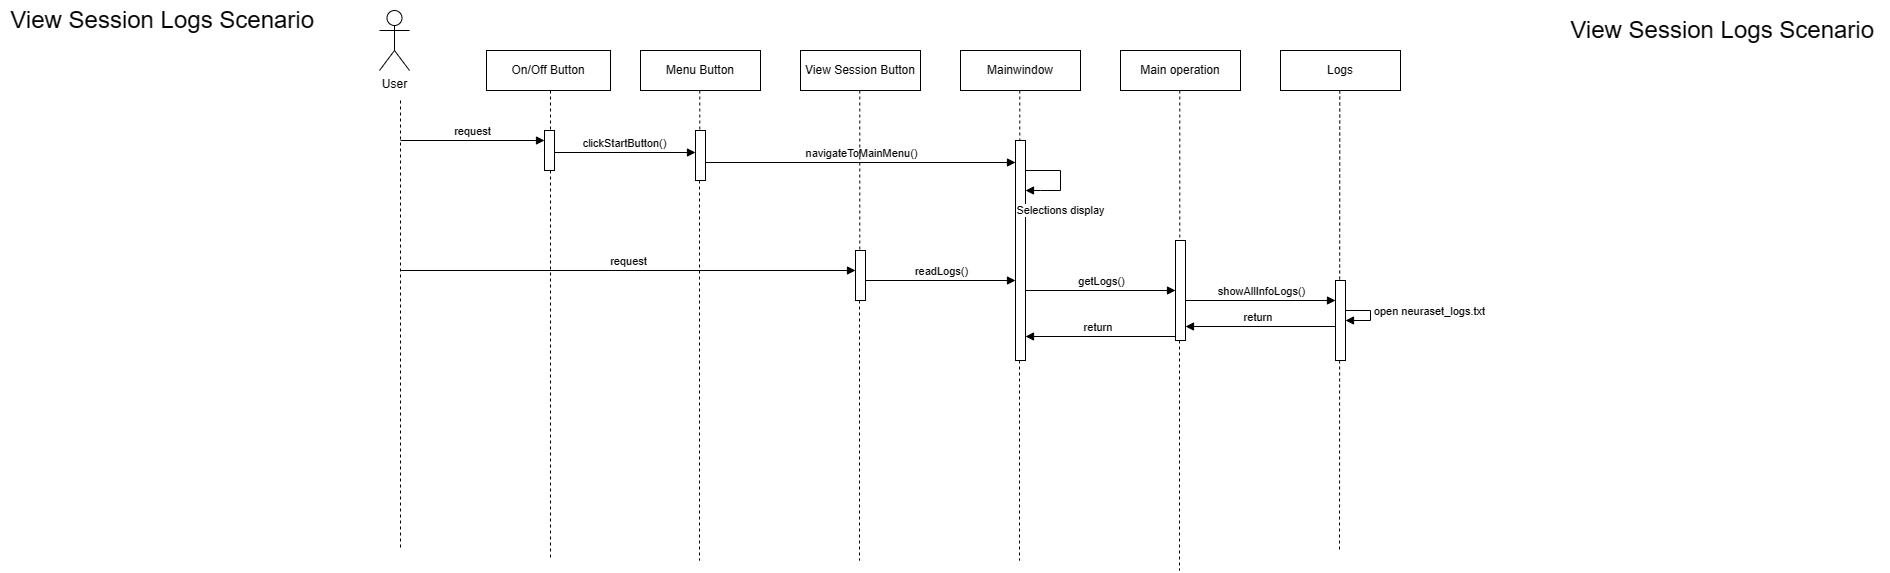

The diagram above was exported from draw.io. Its source (the exported page's mxGraphModel, read from the mxfile embedded in the PNG):
<mxGraphModel dx="3334" dy="1070" grid="1" gridSize="10" guides="1" tooltips="1" connect="1" arrows="1" fold="1" page="1" pageScale="1" pageWidth="850" pageHeight="1100" math="0" shadow="0">
  <root>
    <mxCell id="0" />
    <mxCell id="1" parent="0" />
    <mxCell id="124KIdR_RBxNOZqVp3zu-15" value="User" style="shape=umlActor;verticalLabelPosition=bottom;verticalAlign=top;html=1;" parent="1" vertex="1">
      <mxGeometry x="-61" y="50" width="30" height="60" as="geometry" />
    </mxCell>
    <mxCell id="124KIdR_RBxNOZqVp3zu-16" value="View Session Button" style="html=1;whiteSpace=wrap;" parent="1" vertex="1">
      <mxGeometry x="360" y="90" width="120" height="40" as="geometry" />
    </mxCell>
    <mxCell id="124KIdR_RBxNOZqVp3zu-17" value="Main operation" style="html=1;whiteSpace=wrap;" parent="1" vertex="1">
      <mxGeometry x="680" y="90" width="120" height="40" as="geometry" />
    </mxCell>
    <mxCell id="124KIdR_RBxNOZqVp3zu-18" value="Menu Button" style="html=1;whiteSpace=wrap;" parent="1" vertex="1">
      <mxGeometry x="200" y="90" width="120" height="40" as="geometry" />
    </mxCell>
    <mxCell id="124KIdR_RBxNOZqVp3zu-19" value="On/Off Button" style="html=1;whiteSpace=wrap;" parent="1" vertex="1">
      <mxGeometry x="46" y="90" width="124" height="40" as="geometry" />
    </mxCell>
    <mxCell id="124KIdR_RBxNOZqVp3zu-25" value="Mainwindow" style="html=1;whiteSpace=wrap;" parent="1" vertex="1">
      <mxGeometry x="520" y="90" width="120" height="40" as="geometry" />
    </mxCell>
    <mxCell id="124KIdR_RBxNOZqVp3zu-27" value="Logs" style="html=1;whiteSpace=wrap;" parent="1" vertex="1">
      <mxGeometry x="840" y="90" width="120" height="40" as="geometry" />
    </mxCell>
    <mxCell id="124KIdR_RBxNOZqVp3zu-30" value="" style="endArrow=none;dashed=1;html=1;rounded=0;" parent="1" edge="1">
      <mxGeometry width="50" height="50" relative="1" as="geometry">
        <mxPoint x="-40" y="140" as="sourcePoint" />
        <mxPoint x="-40" y="590" as="targetPoint" />
      </mxGeometry>
    </mxCell>
    <mxCell id="124KIdR_RBxNOZqVp3zu-31" value="" style="endArrow=none;dashed=1;html=1;rounded=0;" parent="1" edge="1" source="loCEuLc4SdhYmvdtMYLy-1">
      <mxGeometry width="50" height="50" relative="1" as="geometry">
        <mxPoint x="110" y="130" as="sourcePoint" />
        <mxPoint x="110" y="600" as="targetPoint" />
      </mxGeometry>
    </mxCell>
    <mxCell id="124KIdR_RBxNOZqVp3zu-32" value="" style="endArrow=none;dashed=1;html=1;rounded=0;" parent="1" edge="1" source="loCEuLc4SdhYmvdtMYLy-5">
      <mxGeometry width="50" height="50" relative="1" as="geometry">
        <mxPoint x="259.29" y="130" as="sourcePoint" />
        <mxPoint x="259" y="600" as="targetPoint" />
      </mxGeometry>
    </mxCell>
    <mxCell id="124KIdR_RBxNOZqVp3zu-33" value="" style="endArrow=none;dashed=1;html=1;rounded=0;" parent="1" edge="1" source="loCEuLc4SdhYmvdtMYLy-12">
      <mxGeometry width="50" height="50" relative="1" as="geometry">
        <mxPoint x="419.29" y="130" as="sourcePoint" />
        <mxPoint x="419" y="600" as="targetPoint" />
      </mxGeometry>
    </mxCell>
    <mxCell id="124KIdR_RBxNOZqVp3zu-34" value="" style="endArrow=none;dashed=1;html=1;rounded=0;" parent="1" edge="1" source="loCEuLc4SdhYmvdtMYLy-8">
      <mxGeometry width="50" height="50" relative="1" as="geometry">
        <mxPoint x="579.29" y="130" as="sourcePoint" />
        <mxPoint x="579" y="600" as="targetPoint" />
      </mxGeometry>
    </mxCell>
    <mxCell id="124KIdR_RBxNOZqVp3zu-35" value="" style="endArrow=none;dashed=1;html=1;rounded=0;" parent="1" edge="1" source="loCEuLc4SdhYmvdtMYLy-17">
      <mxGeometry width="50" height="50" relative="1" as="geometry">
        <mxPoint x="739.29" y="130" as="sourcePoint" />
        <mxPoint x="739" y="610" as="targetPoint" />
      </mxGeometry>
    </mxCell>
    <mxCell id="124KIdR_RBxNOZqVp3zu-36" value="" style="endArrow=none;dashed=1;html=1;rounded=0;" parent="1" edge="1">
      <mxGeometry width="50" height="50" relative="1" as="geometry">
        <mxPoint x="899.29" y="130" as="sourcePoint" />
        <mxPoint x="899" y="590" as="targetPoint" />
      </mxGeometry>
    </mxCell>
    <mxCell id="loCEuLc4SdhYmvdtMYLy-2" value="" style="endArrow=none;dashed=1;html=1;rounded=0;" edge="1" parent="1" target="loCEuLc4SdhYmvdtMYLy-1">
      <mxGeometry width="50" height="50" relative="1" as="geometry">
        <mxPoint x="110" y="130" as="sourcePoint" />
        <mxPoint x="110" y="1042.285679408482" as="targetPoint" />
      </mxGeometry>
    </mxCell>
    <mxCell id="loCEuLc4SdhYmvdtMYLy-1" value="" style="html=1;points=[[0,0,0,0,5],[0,1,0,0,-5],[1,0,0,0,5],[1,1,0,0,-5]];perimeter=orthogonalPerimeter;outlineConnect=0;targetShapes=umlLifeline;portConstraint=eastwest;newEdgeStyle={&quot;curved&quot;:0,&quot;rounded&quot;:0};" vertex="1" parent="1">
      <mxGeometry x="104" y="170" width="10" height="40" as="geometry" />
    </mxCell>
    <mxCell id="loCEuLc4SdhYmvdtMYLy-3" value="request" style="html=1;verticalAlign=bottom;endArrow=block;curved=0;rounded=0;entryX=0.6;entryY=0.625;entryDx=0;entryDy=0;entryPerimeter=0;" edge="1" parent="1">
      <mxGeometry width="80" relative="1" as="geometry">
        <mxPoint x="-40" y="180" as="sourcePoint" />
        <mxPoint x="104" y="180" as="targetPoint" />
      </mxGeometry>
    </mxCell>
    <mxCell id="loCEuLc4SdhYmvdtMYLy-4" value="clickStartButton()" style="html=1;verticalAlign=bottom;endArrow=block;curved=0;rounded=0;" edge="1" parent="1">
      <mxGeometry width="80" relative="1" as="geometry">
        <mxPoint x="114" y="192" as="sourcePoint" />
        <mxPoint x="255" y="192" as="targetPoint" />
      </mxGeometry>
    </mxCell>
    <mxCell id="loCEuLc4SdhYmvdtMYLy-6" value="" style="endArrow=none;dashed=1;html=1;rounded=0;" edge="1" parent="1" target="loCEuLc4SdhYmvdtMYLy-5">
      <mxGeometry width="50" height="50" relative="1" as="geometry">
        <mxPoint x="259.29" y="130" as="sourcePoint" />
        <mxPoint x="259.29" y="1042.285679408482" as="targetPoint" />
      </mxGeometry>
    </mxCell>
    <mxCell id="loCEuLc4SdhYmvdtMYLy-5" value="" style="html=1;points=[[0,0,0,0,5],[0,1,0,0,-5],[1,0,0,0,5],[1,1,0,0,-5]];perimeter=orthogonalPerimeter;outlineConnect=0;targetShapes=umlLifeline;portConstraint=eastwest;newEdgeStyle={&quot;curved&quot;:0,&quot;rounded&quot;:0};" vertex="1" parent="1">
      <mxGeometry x="255" y="170" width="10" height="50" as="geometry" />
    </mxCell>
    <mxCell id="loCEuLc4SdhYmvdtMYLy-7" value="navigateToMainMenu()&lt;span style=&quot;color: rgba(0, 0, 0, 0); font-family: monospace; font-size: 0px; text-align: start; background-color: rgb(251, 251, 251);&quot;&gt;%3CmxGraphModel%3E%3Croot%3E%3CmxCell%20id%3D%220%22%2F%3E%3CmxCell%20id%3D%221%22%20parent%3D%220%22%2F%3E%3CmxCell%20id%3D%222%22%20value%3D%22%26lt%3Bfont%20style%3D%26quot%3Bfont-size%3A%2011px%3B%26quot%3B%26gt%3Bselections%20display%26lt%3B%2Ffont%26gt%3B%22%20style%3D%22text%3Bhtml%3D1%3Balign%3Dcenter%3BverticalAlign%3Dmiddle%3Bresizable%3D0%3Bpoints%3D%5B%5D%3Bautosize%3D1%3BstrokeColor%3Dnone%3BfillColor%3Dnone%3B%22%20vertex%3D%221%22%20parent%3D%221%22%3E%3CmxGeometry%20x%3D%22905%22%20y%3D%22135%22%20width%3D%22110%22%20height%3D%2230%22%20as%3D%22geometry%22%2F%3E%3C%2FmxCell%3E%3C%2Froot%3E%3C%2FmxGraphModel%3E&lt;/span&gt;" style="html=1;verticalAlign=bottom;endArrow=block;curved=0;rounded=0;" edge="1" parent="1" target="loCEuLc4SdhYmvdtMYLy-8">
      <mxGeometry width="80" relative="1" as="geometry">
        <mxPoint x="265" y="202" as="sourcePoint" />
        <mxPoint x="570" y="200" as="targetPoint" />
      </mxGeometry>
    </mxCell>
    <mxCell id="loCEuLc4SdhYmvdtMYLy-9" value="" style="endArrow=none;dashed=1;html=1;rounded=0;" edge="1" parent="1" target="loCEuLc4SdhYmvdtMYLy-8">
      <mxGeometry width="50" height="50" relative="1" as="geometry">
        <mxPoint x="579.29" y="130" as="sourcePoint" />
        <mxPoint x="579.29" y="1042.285679408482" as="targetPoint" />
      </mxGeometry>
    </mxCell>
    <mxCell id="loCEuLc4SdhYmvdtMYLy-8" value="" style="html=1;points=[[0,0,0,0,5],[0,1,0,0,-5],[1,0,0,0,5],[1,1,0,0,-5]];perimeter=orthogonalPerimeter;outlineConnect=0;targetShapes=umlLifeline;portConstraint=eastwest;newEdgeStyle={&quot;curved&quot;:0,&quot;rounded&quot;:0};" vertex="1" parent="1">
      <mxGeometry x="575" y="180" width="10" height="220" as="geometry" />
    </mxCell>
    <mxCell id="loCEuLc4SdhYmvdtMYLy-10" value="Selections display" style="html=1;verticalAlign=bottom;endArrow=block;curved=0;rounded=0;" edge="1" parent="1" target="loCEuLc4SdhYmvdtMYLy-8">
      <mxGeometry x="0.2222" y="-30" width="80" relative="1" as="geometry">
        <mxPoint x="585" y="210" as="sourcePoint" />
        <mxPoint x="610" y="260" as="targetPoint" />
        <Array as="points">
          <mxPoint x="620" y="210" />
          <mxPoint x="620" y="230" />
          <mxPoint x="600" y="230" />
        </Array>
        <mxPoint x="30" y="30" as="offset" />
      </mxGeometry>
    </mxCell>
    <mxCell id="loCEuLc4SdhYmvdtMYLy-11" value="request" style="html=1;verticalAlign=bottom;endArrow=block;curved=0;rounded=0;" edge="1" parent="1" target="loCEuLc4SdhYmvdtMYLy-12">
      <mxGeometry width="80" relative="1" as="geometry">
        <mxPoint x="-40" y="310" as="sourcePoint" />
        <mxPoint x="410" y="310" as="targetPoint" />
      </mxGeometry>
    </mxCell>
    <mxCell id="loCEuLc4SdhYmvdtMYLy-14" value="" style="endArrow=none;dashed=1;html=1;rounded=0;" edge="1" parent="1" target="loCEuLc4SdhYmvdtMYLy-12">
      <mxGeometry width="50" height="50" relative="1" as="geometry">
        <mxPoint x="419.29" y="130" as="sourcePoint" />
        <mxPoint x="419.29" y="1042.285679408482" as="targetPoint" />
      </mxGeometry>
    </mxCell>
    <mxCell id="loCEuLc4SdhYmvdtMYLy-12" value="" style="html=1;points=[[0,0,0,0,5],[0,1,0,0,-5],[1,0,0,0,5],[1,1,0,0,-5]];perimeter=orthogonalPerimeter;outlineConnect=0;targetShapes=umlLifeline;portConstraint=eastwest;newEdgeStyle={&quot;curved&quot;:0,&quot;rounded&quot;:0};" vertex="1" parent="1">
      <mxGeometry x="415" y="290" width="10" height="50" as="geometry" />
    </mxCell>
    <mxCell id="loCEuLc4SdhYmvdtMYLy-15" value="readLogs()" style="html=1;verticalAlign=bottom;endArrow=block;curved=0;rounded=0;" edge="1" parent="1" target="loCEuLc4SdhYmvdtMYLy-8">
      <mxGeometry width="80" relative="1" as="geometry">
        <mxPoint x="425" y="320" as="sourcePoint" />
        <mxPoint x="540" y="320" as="targetPoint" />
      </mxGeometry>
    </mxCell>
    <mxCell id="loCEuLc4SdhYmvdtMYLy-16" value="getLogs()" style="html=1;verticalAlign=bottom;endArrow=block;curved=0;rounded=0;" edge="1" parent="1">
      <mxGeometry width="80" relative="1" as="geometry">
        <mxPoint x="585" y="330" as="sourcePoint" />
        <mxPoint x="735" y="330" as="targetPoint" />
      </mxGeometry>
    </mxCell>
    <mxCell id="loCEuLc4SdhYmvdtMYLy-18" value="" style="endArrow=none;dashed=1;html=1;rounded=0;" edge="1" parent="1" target="loCEuLc4SdhYmvdtMYLy-17">
      <mxGeometry width="50" height="50" relative="1" as="geometry">
        <mxPoint x="739.29" y="130" as="sourcePoint" />
        <mxPoint x="739.29" y="1042.285679408482" as="targetPoint" />
      </mxGeometry>
    </mxCell>
    <mxCell id="loCEuLc4SdhYmvdtMYLy-17" value="" style="html=1;points=[[0,0,0,0,5],[0,1,0,0,-5],[1,0,0,0,5],[1,1,0,0,-5]];perimeter=orthogonalPerimeter;outlineConnect=0;targetShapes=umlLifeline;portConstraint=eastwest;newEdgeStyle={&quot;curved&quot;:0,&quot;rounded&quot;:0};" vertex="1" parent="1">
      <mxGeometry x="735" y="280" width="10" height="100" as="geometry" />
    </mxCell>
    <mxCell id="loCEuLc4SdhYmvdtMYLy-19" value="showAllInfoLogs()" style="html=1;verticalAlign=bottom;endArrow=block;curved=0;rounded=0;" edge="1" parent="1">
      <mxGeometry width="80" relative="1" as="geometry">
        <mxPoint x="745" y="340" as="sourcePoint" />
        <mxPoint x="895" y="340" as="targetPoint" />
      </mxGeometry>
    </mxCell>
    <mxCell id="loCEuLc4SdhYmvdtMYLy-20" value="" style="html=1;points=[[0,0,0,0,5],[0,1,0,0,-5],[1,0,0,0,5],[1,1,0,0,-5]];perimeter=orthogonalPerimeter;outlineConnect=0;targetShapes=umlLifeline;portConstraint=eastwest;newEdgeStyle={&quot;curved&quot;:0,&quot;rounded&quot;:0};" vertex="1" parent="1">
      <mxGeometry x="895" y="320" width="10" height="80" as="geometry" />
    </mxCell>
    <mxCell id="loCEuLc4SdhYmvdtMYLy-21" value="return &lt;span style=&quot;color: rgba(0, 0, 0, 0); font-family: monospace; font-size: 0px; text-align: start; background-color: rgb(251, 251, 251);&quot;&gt;%3CmxGraphModel%3E%3Croot%3E%3CmxCell%20id%3D%220%22%2F%3E%3CmxCell%20id%3D%221%22%20parent%3D%220%22%2F%3E%3CmxCell%20id%3D%222%22%20value%3D%22showAllInfoLogs()%22%20style%3D%22html%3D1%3BverticalAlign%3Dbottom%3BendArrow%3Dblock%3Bcurved%3D0%3Brounded%3D0%3B%22%20edge%3D%221%22%20parent%3D%221%22%3E%3CmxGeometry%20width%3D%2280%22%20relative%3D%221%22%20as%3D%22geometry%22%3E%3CmxPoint%20x%3D%22745%22%20y%3D%22340%22%20as%3D%22sourcePoint%22%2F%3E%3CmxPoint%20x%3D%22895%22%20y%3D%22340%22%20as%3D%22targetPoint%22%2F%3E%3C%2FmxGeometry%3E%3C%2FmxCell%3E%3C%2Froot%3E%3C%2FmxGraphModel%3E&lt;/span&gt;" style="html=1;verticalAlign=bottom;endArrow=block;curved=0;rounded=0;" edge="1" parent="1">
      <mxGeometry width="80" relative="1" as="geometry">
        <mxPoint x="895" y="366.00000000000006" as="sourcePoint" />
        <mxPoint x="745" y="366" as="targetPoint" />
      </mxGeometry>
    </mxCell>
    <mxCell id="loCEuLc4SdhYmvdtMYLy-22" value="open neuraset_logs.txt" style="html=1;verticalAlign=bottom;endArrow=block;curved=0;rounded=0;" edge="1" parent="1" target="loCEuLc4SdhYmvdtMYLy-20">
      <mxGeometry x="0.1667" y="-60" width="80" relative="1" as="geometry">
        <mxPoint x="905" y="350" as="sourcePoint" />
        <mxPoint x="905" y="390" as="targetPoint" />
        <Array as="points">
          <mxPoint x="930" y="350" />
          <mxPoint x="930" y="360" />
        </Array>
        <mxPoint x="60" y="60" as="offset" />
      </mxGeometry>
    </mxCell>
    <mxCell id="loCEuLc4SdhYmvdtMYLy-23" value="return &lt;span style=&quot;color: rgba(0, 0, 0, 0); font-family: monospace; font-size: 0px; text-align: start; background-color: rgb(251, 251, 251);&quot;&gt;%3CmxGraphModel%3E%3Croot%3E%3CmxCell%20id%3D%220%22%2F%3E%3CmxCell%20id%3D%221%22%20parent%3D%220%22%2F%3E%3CmxCell%20id%3D%222%22%20value%3D%22showAllInfoLogs()%22%20style%3D%22html%3D1%3BverticalAlign%3Dbottom%3BendArrow%3Dblock%3Bcurved%3D0%3Brounded%3D0%3B%22%20edge%3D%221%22%20parent%3D%221%22%3E%3CmxGeometry%20width%3D%2280%22%20relative%3D%221%22%20as%3D%22geometry%22%3E%3CmxPoint%20x%3D%22745%22%20y%3D%22340%22%20as%3D%22sourcePoint%22%2F%3E%3CmxPoint%20x%3D%22895%22%20y%3D%22340%22%20as%3D%22targetPoint%22%2F%3E%3C%2FmxGeometry%3E%3C%2FmxCell%3E%3C%2Froot%3E%3C%2FmxGraphModel%3E&lt;/span&gt;" style="html=1;verticalAlign=bottom;endArrow=block;curved=0;rounded=0;" edge="1" parent="1">
      <mxGeometry width="80" relative="1" as="geometry">
        <mxPoint x="735" y="376.00000000000006" as="sourcePoint" />
        <mxPoint x="585" y="376" as="targetPoint" />
      </mxGeometry>
    </mxCell>
    <mxCell id="loCEuLc4SdhYmvdtMYLy-24" value="&lt;font style=&quot;font-size: 24px;&quot;&gt;View Session Logs Scenario&amp;nbsp;&lt;/font&gt;" style="text;html=1;align=center;verticalAlign=middle;resizable=0;points=[];autosize=1;strokeColor=none;fillColor=none;" vertex="1" parent="1">
      <mxGeometry x="-440" y="40" width="330" height="40" as="geometry" />
    </mxCell>
    <mxCell id="loCEuLc4SdhYmvdtMYLy-25" value="&lt;font style=&quot;font-size: 24px;&quot;&gt;View Session Logs Scenario&amp;nbsp;&lt;/font&gt;" style="text;html=1;align=center;verticalAlign=middle;resizable=0;points=[];autosize=1;strokeColor=none;fillColor=none;" vertex="1" parent="1">
      <mxGeometry x="1120" y="50" width="330" height="40" as="geometry" />
    </mxCell>
  </root>
</mxGraphModel>